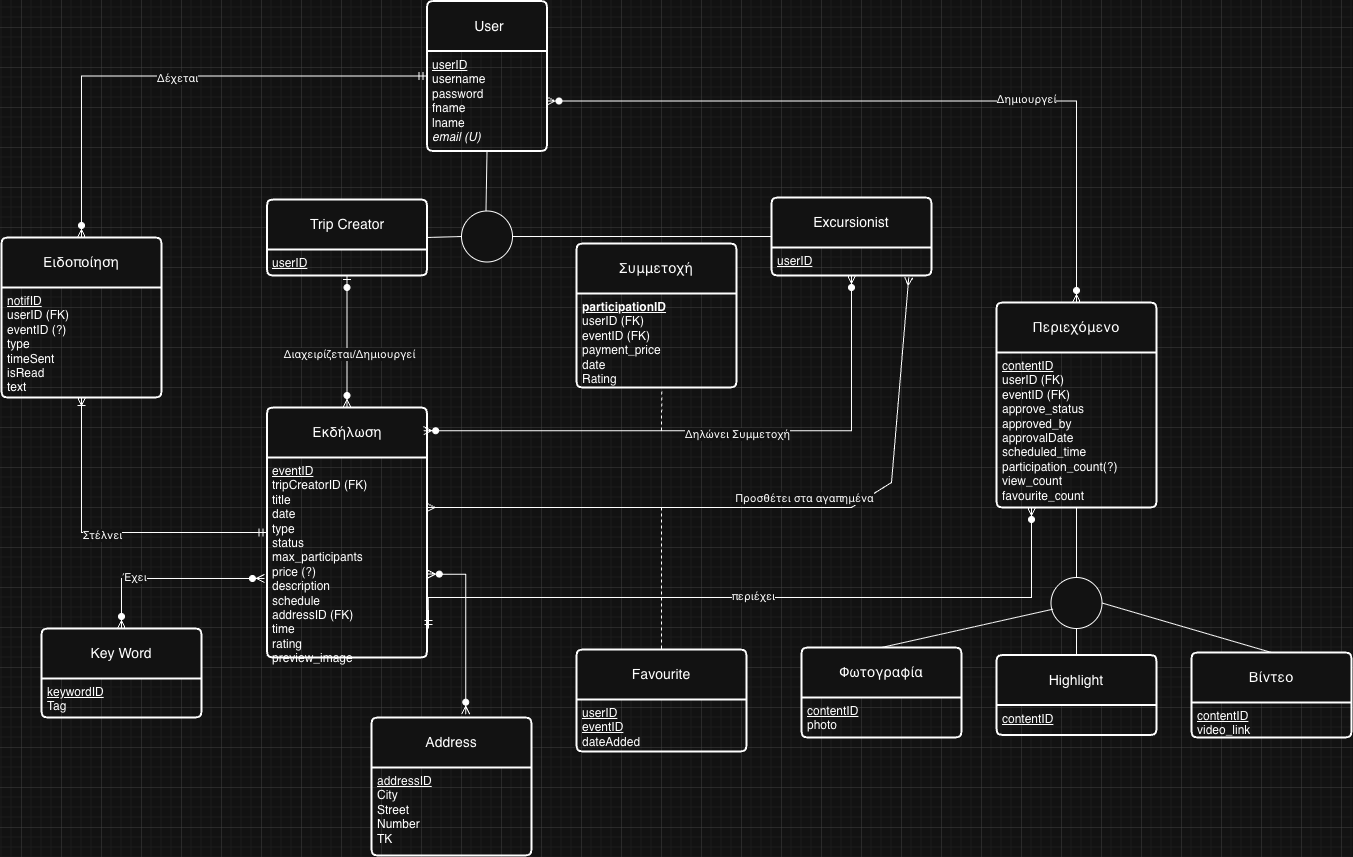

The diagram above was exported from draw.io. Its source (the exported page's mxGraphModel, read from the mxfile embedded in the PNG):
<mxGraphModel dx="3174" dy="2085" grid="1" gridSize="10" guides="1" tooltips="1" connect="1" arrows="1" fold="1" page="1" pageScale="1" pageWidth="1169" pageHeight="827" background="none" math="0" shadow="0">
  <root>
    <mxCell id="0" />
    <mxCell id="1" parent="0" />
    <mxCell id="2" parent="1" style="swimlane;childLayout=stackLayout;horizontal=1;startSize=50;horizontalStack=0;rounded=1;fontSize=14;fontStyle=0;strokeWidth=2;resizeParent=0;resizeLast=1;shadow=0;dashed=0;align=center;arcSize=4;whiteSpace=wrap;html=1;" value="&amp;nbsp;User" vertex="1">
      <mxGeometry height="150" width="120" x="165.5" y="-226.5" as="geometry">
        <mxRectangle height="50" width="80" x="200" y="480" as="alternateBounds" />
      </mxGeometry>
    </mxCell>
    <mxCell id="3" parent="2" style="align=left;strokeColor=none;fillColor=none;spacingLeft=4;spacingRight=4;fontSize=12;verticalAlign=top;resizable=0;rotatable=0;part=1;html=1;whiteSpace=wrap;" value="&lt;div&gt;&lt;u&gt;userID&lt;/u&gt;&lt;/div&gt;username&lt;div&gt;password&lt;/div&gt;&lt;div&gt;fname&lt;/div&gt;&lt;div&gt;lname&lt;/div&gt;&lt;div&gt;&lt;i&gt;email (U)&lt;/i&gt;&lt;/div&gt;" vertex="1">
      <mxGeometry height="100" width="120" y="50" as="geometry" />
    </mxCell>
    <mxCell id="4" parent="1" style="swimlane;childLayout=stackLayout;horizontal=1;startSize=50;horizontalStack=0;rounded=1;fontSize=14;fontStyle=0;strokeWidth=2;resizeParent=0;resizeLast=1;shadow=0;dashed=0;align=center;arcSize=4;whiteSpace=wrap;html=1;" value="Trip Creator" vertex="1">
      <mxGeometry height="76" width="160" x="5.5" y="-28" as="geometry">
        <mxRectangle height="50" width="80" x="200" y="480" as="alternateBounds" />
      </mxGeometry>
    </mxCell>
    <mxCell id="5" parent="4" style="align=left;strokeColor=none;fillColor=none;spacingLeft=4;spacingRight=4;fontSize=12;verticalAlign=top;resizable=0;rotatable=0;part=1;html=1;whiteSpace=wrap;" value="&lt;u&gt;userID&lt;/u&gt;" vertex="1">
      <mxGeometry height="26" width="160" y="50" as="geometry" />
    </mxCell>
    <mxCell id="6" parent="1" style="ellipse;whiteSpace=wrap;html=1;aspect=fixed;" value="" vertex="1">
      <mxGeometry height="51" width="51" x="200" y="-16.5" as="geometry" />
    </mxCell>
    <mxCell id="7" edge="1" parent="1" source="4" style="endArrow=none;html=1;rounded=0;exitX=1;exitY=0.5;exitDx=0;exitDy=0;entryX=0;entryY=0.5;entryDx=0;entryDy=0;" target="6" value="">
      <mxGeometry height="50" relative="1" width="50" as="geometry">
        <mxPoint x="157" y="75.5" as="sourcePoint" />
        <mxPoint x="207" y="25.5" as="targetPoint" />
      </mxGeometry>
    </mxCell>
    <mxCell id="8" edge="1" parent="1" source="10" style="endArrow=none;html=1;rounded=0;exitX=0;exitY=0.5;exitDx=0;exitDy=0;entryX=1;entryY=0.5;entryDx=0;entryDy=0;" target="6" value="">
      <mxGeometry height="50" relative="1" width="50" as="geometry">
        <mxPoint x="292" y="124" as="sourcePoint" />
        <mxPoint x="244" y="72" as="targetPoint" />
      </mxGeometry>
    </mxCell>
    <mxCell id="9" edge="1" parent="1" style="endArrow=none;html=1;rounded=0;entryX=0.5;entryY=1;entryDx=0;entryDy=0;" target="3" value="">
      <mxGeometry height="50" relative="1" width="50" as="geometry">
        <mxPoint x="224.5" y="-16.5" as="sourcePoint" />
        <mxPoint x="224" y="-26.5" as="targetPoint" />
      </mxGeometry>
    </mxCell>
    <mxCell id="10" parent="1" style="swimlane;childLayout=stackLayout;horizontal=1;startSize=50;horizontalStack=0;rounded=1;fontSize=14;fontStyle=0;strokeWidth=2;resizeParent=0;resizeLast=1;shadow=0;dashed=0;align=center;arcSize=4;whiteSpace=wrap;html=1;" value="Excursionist" vertex="1">
      <mxGeometry height="78" width="160" x="510" y="-30" as="geometry">
        <mxRectangle height="50" width="80" x="200" y="480" as="alternateBounds" />
      </mxGeometry>
    </mxCell>
    <mxCell id="11" parent="10" style="align=left;strokeColor=none;fillColor=none;spacingLeft=4;spacingRight=4;fontSize=12;verticalAlign=top;resizable=0;rotatable=0;part=1;html=1;whiteSpace=wrap;" value="&lt;u&gt;userID&lt;/u&gt;" vertex="1">
      <mxGeometry height="28" width="160" y="50" as="geometry" />
    </mxCell>
    <mxCell id="12" edge="1" parent="1" source="5" style="fontSize=12;html=1;endArrow=ERzeroToMany;startArrow=ERzeroToOne;rounded=0;exitX=0.5;exitY=1;exitDx=0;exitDy=0;entryX=0.5;entryY=0;entryDx=0;entryDy=0;" target="14" value="">
      <mxGeometry height="100" relative="1" width="100" as="geometry">
        <Array as="points" />
        <mxPoint x="130" y="290" as="sourcePoint" />
        <mxPoint x="120" y="340" as="targetPoint" />
      </mxGeometry>
    </mxCell>
    <mxCell id="13" connectable="0" parent="12" style="edgeLabel;html=1;align=center;verticalAlign=middle;resizable=0;points=[];" value="Διαχειρίζεται/Δημιουργεί" vertex="1">
      <mxGeometry relative="1" x="0.1778" y="2" as="geometry">
        <mxPoint as="offset" />
      </mxGeometry>
    </mxCell>
    <mxCell id="14" parent="1" style="swimlane;childLayout=stackLayout;horizontal=1;startSize=50;horizontalStack=0;rounded=1;fontSize=14;fontStyle=0;strokeWidth=2;resizeParent=0;resizeLast=1;shadow=0;dashed=0;align=center;arcSize=4;whiteSpace=wrap;html=1;" value="Εκδήλωση" vertex="1">
      <mxGeometry height="250" width="160" x="5.5" y="180" as="geometry">
        <mxRectangle height="50" width="80" x="200" y="480" as="alternateBounds" />
      </mxGeometry>
    </mxCell>
    <mxCell id="15" parent="14" style="align=left;strokeColor=none;fillColor=none;spacingLeft=4;spacingRight=4;fontSize=12;verticalAlign=top;resizable=0;rotatable=0;part=1;html=1;whiteSpace=wrap;" value="&lt;u&gt;eventID&lt;/u&gt;&lt;div&gt;tripCreatorID (FK)&lt;br&gt;title&lt;br&gt;date&lt;div&gt;type&lt;/div&gt;&lt;div&gt;status&lt;/div&gt;&lt;div&gt;max_participants&lt;/div&gt;&lt;div&gt;price (?)&lt;/div&gt;&lt;div&gt;description&lt;/div&gt;&lt;div&gt;schedule&lt;/div&gt;&lt;div&gt;addressID (FK)&lt;/div&gt;&lt;div&gt;time&lt;/div&gt;&lt;div&gt;rating&lt;/div&gt;&lt;div&gt;preview_image&lt;/div&gt;&lt;/div&gt;" vertex="1">
      <mxGeometry height="200" width="160" y="50" as="geometry" />
    </mxCell>
    <mxCell id="16" edge="1" parent="1" source="14" style="fontSize=12;html=1;endArrow=ERzeroToMany;endFill=1;startArrow=ERzeroToMany;rounded=0;entryX=0.5;entryY=1;entryDx=0;entryDy=0;exitX=0.979;exitY=0.093;exitDx=0;exitDy=0;exitPerimeter=0;edgeStyle=orthogonalEdgeStyle;" target="11" value="">
      <mxGeometry height="100" relative="1" width="100" as="geometry">
        <mxPoint x="500" y="210" as="sourcePoint" />
        <mxPoint x="280" y="260" as="targetPoint" />
      </mxGeometry>
    </mxCell>
    <mxCell id="17" connectable="0" parent="16" style="edgeLabel;html=1;align=center;verticalAlign=middle;resizable=0;points=[];" value="Δηλώνει Συμμετοχή" vertex="1">
      <mxGeometry relative="1" x="0.0747" y="-3" as="geometry">
        <mxPoint as="offset" />
      </mxGeometry>
    </mxCell>
    <mxCell id="18" parent="1" style="swimlane;childLayout=stackLayout;horizontal=1;startSize=50;horizontalStack=0;rounded=1;fontSize=14;fontStyle=0;strokeWidth=2;resizeParent=0;resizeLast=1;shadow=0;dashed=0;align=center;arcSize=4;whiteSpace=wrap;html=1;" value="Περιεχόμενο" vertex="1">
      <mxGeometry height="205" width="160" x="735" y="75" as="geometry">
        <mxRectangle height="50" width="80" x="200" y="480" as="alternateBounds" />
      </mxGeometry>
    </mxCell>
    <mxCell id="19" parent="18" style="align=left;strokeColor=none;fillColor=none;spacingLeft=4;spacingRight=4;fontSize=12;verticalAlign=top;resizable=0;rotatable=0;part=1;html=1;whiteSpace=wrap;" value="&lt;u&gt;contentID&lt;/u&gt;&lt;div&gt;userID (FK)&lt;/div&gt;&lt;div&gt;eventID (FK)&lt;br&gt;&lt;div&gt;approve_status&lt;/div&gt;&lt;div&gt;approved_by&lt;/div&gt;&lt;div&gt;approvalDate&lt;br&gt;&lt;div&gt;scheduled_time&lt;/div&gt;&lt;div&gt;participation_count(?)&lt;/div&gt;&lt;div&gt;view_count&lt;/div&gt;&lt;div&gt;favourite_count&lt;/div&gt;&lt;/div&gt;&lt;/div&gt;" vertex="1">
      <mxGeometry height="155" width="160" y="50" as="geometry" />
    </mxCell>
    <mxCell id="20" parent="1" style="ellipse;whiteSpace=wrap;html=1;aspect=fixed;" value="" vertex="1">
      <mxGeometry height="51" width="51" x="789.5" y="350" as="geometry" />
    </mxCell>
    <mxCell id="21" edge="1" parent="1" source="24" style="endArrow=none;html=1;rounded=0;exitX=0.5;exitY=0;exitDx=0;exitDy=0;entryX=0.039;entryY=0.621;entryDx=0;entryDy=0;entryPerimeter=0;" target="20" value="">
      <mxGeometry height="50" relative="1" width="50" as="geometry">
        <mxPoint x="751" y="442" as="sourcePoint" />
        <mxPoint x="801" y="392" as="targetPoint" />
      </mxGeometry>
    </mxCell>
    <mxCell id="22" edge="1" parent="1" source="29" style="endArrow=none;html=1;rounded=0;exitX=0.5;exitY=0;exitDx=0;exitDy=0;entryX=1;entryY=0.5;entryDx=0;entryDy=0;" target="20" value="">
      <mxGeometry height="50" relative="1" width="50" as="geometry">
        <mxPoint x="960" y="410" as="sourcePoint" />
        <mxPoint x="838" y="392" as="targetPoint" />
      </mxGeometry>
    </mxCell>
    <mxCell id="23" edge="1" parent="1" source="20" style="endArrow=none;html=1;rounded=0;entryX=0.5;entryY=1;entryDx=0;entryDy=0;exitX=0.5;exitY=0;exitDx=0;exitDy=0;" target="19" value="">
      <mxGeometry height="50" relative="1" width="50" as="geometry">
        <mxPoint x="320" y="480" as="sourcePoint" />
        <mxPoint x="319" y="450" as="targetPoint" />
      </mxGeometry>
    </mxCell>
    <mxCell id="24" parent="1" style="swimlane;childLayout=stackLayout;horizontal=1;startSize=50;horizontalStack=0;rounded=1;fontSize=14;fontStyle=0;strokeWidth=2;resizeParent=0;resizeLast=1;shadow=0;dashed=0;align=center;arcSize=4;whiteSpace=wrap;html=1;" value="Φωτογραφία" vertex="1">
      <mxGeometry height="90" width="160" x="540" y="420" as="geometry">
        <mxRectangle height="50" width="80" x="200" y="480" as="alternateBounds" />
      </mxGeometry>
    </mxCell>
    <mxCell id="25" parent="24" style="align=left;strokeColor=none;fillColor=none;spacingLeft=4;spacingRight=4;fontSize=12;verticalAlign=top;resizable=0;rotatable=0;part=1;html=1;whiteSpace=wrap;" value="&lt;u&gt;contentID&lt;/u&gt;&lt;br&gt;photo&lt;div&gt;&lt;br/&gt;&lt;/div&gt;" vertex="1">
      <mxGeometry height="40" width="160" y="50" as="geometry" />
    </mxCell>
    <mxCell id="26" parent="1" style="swimlane;childLayout=stackLayout;horizontal=1;startSize=50;horizontalStack=0;rounded=1;fontSize=14;fontStyle=0;strokeWidth=2;resizeParent=0;resizeLast=1;shadow=0;dashed=0;align=center;arcSize=4;whiteSpace=wrap;html=1;" value="Highlight" vertex="1">
      <mxGeometry height="80" width="160" x="735" y="427.5" as="geometry">
        <mxRectangle height="50" width="80" x="200" y="480" as="alternateBounds" />
      </mxGeometry>
    </mxCell>
    <mxCell id="27" parent="26" style="align=left;strokeColor=none;fillColor=none;spacingLeft=4;spacingRight=4;fontSize=12;verticalAlign=top;resizable=0;rotatable=0;part=1;html=1;whiteSpace=wrap;" value="&lt;u&gt;contentID&lt;/u&gt;" vertex="1">
      <mxGeometry height="30" width="160" y="50" as="geometry" />
    </mxCell>
    <mxCell id="28" edge="1" parent="1" source="26" style="endArrow=none;html=1;rounded=0;exitX=0.5;exitY=0;exitDx=0;exitDy=0;entryX=0.5;entryY=1;entryDx=0;entryDy=0;" target="20" value="">
      <mxGeometry height="50" relative="1" width="50" as="geometry">
        <mxPoint x="840" y="428" as="sourcePoint" />
        <mxPoint x="1021" y="400" as="targetPoint" />
      </mxGeometry>
    </mxCell>
    <mxCell id="29" parent="1" style="swimlane;childLayout=stackLayout;horizontal=1;startSize=50;horizontalStack=0;rounded=1;fontSize=14;fontStyle=0;strokeWidth=2;resizeParent=0;resizeLast=1;shadow=0;dashed=0;align=center;arcSize=4;whiteSpace=wrap;html=1;" value="Βίντεο" vertex="1">
      <mxGeometry height="85" width="160" x="930" y="425" as="geometry">
        <mxRectangle height="50" width="80" x="200" y="480" as="alternateBounds" />
      </mxGeometry>
    </mxCell>
    <mxCell id="30" parent="29" style="align=left;strokeColor=none;fillColor=none;spacingLeft=4;spacingRight=4;fontSize=12;verticalAlign=top;resizable=0;rotatable=0;part=1;html=1;whiteSpace=wrap;" value="&lt;u&gt;contentID&lt;/u&gt;&lt;div&gt;video_link&lt;/div&gt;" vertex="1">
      <mxGeometry height="35" width="160" y="50" as="geometry" />
    </mxCell>
    <mxCell id="31" edge="1" parent="1" source="15" style="edgeStyle=orthogonalEdgeStyle;fontSize=12;html=1;endArrow=ERzeroToMany;startArrow=ERmandOne;rounded=0;exitX=1.009;exitY=0.855;exitDx=0;exitDy=0;exitPerimeter=0;" target="19" value="">
      <mxGeometry height="100" relative="1" width="100" as="geometry">
        <Array as="points">
          <mxPoint x="167" y="370" />
          <mxPoint x="770" y="370" />
        </Array>
        <mxPoint x="165.5" y="466" as="sourcePoint" />
        <mxPoint x="726.96" y="300" as="targetPoint" />
      </mxGeometry>
    </mxCell>
    <mxCell id="32" connectable="0" parent="31" style="edgeLabel;html=1;align=center;verticalAlign=middle;resizable=0;points=[];" value="περιέχει" vertex="1">
      <mxGeometry relative="1" x="-0.0185" y="2" as="geometry">
        <mxPoint as="offset" />
      </mxGeometry>
    </mxCell>
    <mxCell id="33" edge="1" parent="1" source="3" style="fontSize=12;html=1;endArrow=ERzeroToMany;endFill=1;startArrow=ERzeroToMany;rounded=0;exitX=1;exitY=0.5;exitDx=0;exitDy=0;entryX=0.5;entryY=0;entryDx=0;entryDy=0;edgeStyle=orthogonalEdgeStyle;" target="18" value="">
      <mxGeometry height="100" relative="1" width="100" as="geometry">
        <mxPoint x="380" y="300" as="sourcePoint" />
        <mxPoint x="750" y="400" as="targetPoint" />
      </mxGeometry>
    </mxCell>
    <mxCell id="34" connectable="0" parent="33" style="edgeLabel;html=1;align=center;verticalAlign=middle;resizable=0;points=[];" value="Δημιουργεί" vertex="1">
      <mxGeometry relative="1" x="0.3095" y="2" as="geometry">
        <mxPoint as="offset" />
      </mxGeometry>
    </mxCell>
    <mxCell id="35" parent="1" style="swimlane;childLayout=stackLayout;horizontal=1;startSize=50;horizontalStack=0;rounded=1;fontSize=14;fontStyle=0;strokeWidth=2;resizeParent=0;resizeLast=1;shadow=0;dashed=0;align=center;arcSize=4;whiteSpace=wrap;html=1;" value="Ειδοποίηση" vertex="1">
      <mxGeometry height="160" width="160" x="-260" y="10" as="geometry">
        <mxRectangle height="50" width="80" x="200" y="480" as="alternateBounds" />
      </mxGeometry>
    </mxCell>
    <mxCell id="36" parent="35" style="align=left;strokeColor=none;fillColor=none;spacingLeft=4;spacingRight=4;fontSize=12;verticalAlign=top;resizable=0;rotatable=0;part=1;html=1;whiteSpace=wrap;" value="&lt;u&gt;notifID&lt;/u&gt;&lt;div&gt;userID (FK)&lt;br&gt;&lt;div&gt;eventID (?)&lt;/div&gt;&lt;div&gt;&lt;div&gt;type&lt;/div&gt;&lt;div&gt;timeSent&lt;/div&gt;&lt;div&gt;isRead&lt;/div&gt;&lt;div&gt;text&lt;/div&gt;&lt;/div&gt;&lt;/div&gt;" vertex="1">
      <mxGeometry height="110" width="160" y="50" as="geometry" />
    </mxCell>
    <mxCell id="37" edge="1" parent="1" source="2" style="edgeStyle=orthogonalEdgeStyle;fontSize=12;html=1;endArrow=ERzeroToMany;startArrow=ERmandOne;rounded=0;exitX=0;exitY=0.5;exitDx=0;exitDy=0;entryX=0.5;entryY=0;entryDx=0;entryDy=0;" target="35" value="">
      <mxGeometry height="100" relative="1" width="100" as="geometry">
        <mxPoint x="-30" y="180" as="sourcePoint" />
        <mxPoint x="70" y="80" as="targetPoint" />
      </mxGeometry>
    </mxCell>
    <mxCell id="38" connectable="0" parent="37" style="edgeLabel;html=1;align=center;verticalAlign=middle;resizable=0;points=[];" value="Δέχεται" vertex="1">
      <mxGeometry relative="1" x="-0.0134" y="2" as="geometry">
        <mxPoint as="offset" />
      </mxGeometry>
    </mxCell>
    <mxCell id="39" edge="1" parent="1" source="14" style="edgeStyle=orthogonalEdgeStyle;fontSize=12;html=1;endArrow=ERoneToMany;startArrow=ERmandOne;rounded=0;exitX=0;exitY=0.5;exitDx=0;exitDy=0;entryX=0.5;entryY=1;entryDx=0;entryDy=0;" target="36" value="">
      <mxGeometry height="100" relative="1" width="100" as="geometry">
        <mxPoint x="-240" y="280" as="sourcePoint" />
        <mxPoint x="-140" y="180" as="targetPoint" />
      </mxGeometry>
    </mxCell>
    <mxCell id="40" connectable="0" parent="39" style="edgeLabel;html=1;align=center;verticalAlign=middle;resizable=0;points=[];" value="Στέλνει" vertex="1">
      <mxGeometry relative="1" x="0.0337" y="2" as="geometry">
        <mxPoint as="offset" />
      </mxGeometry>
    </mxCell>
    <mxCell id="41" parent="1" style="swimlane;childLayout=stackLayout;horizontal=1;startSize=50;horizontalStack=0;rounded=1;fontSize=14;fontStyle=0;strokeWidth=2;resizeParent=0;resizeLast=1;shadow=0;dashed=0;align=center;arcSize=4;whiteSpace=wrap;html=1;" value="Key Word" vertex="1">
      <mxGeometry height="89" width="160" x="-220" y="401" as="geometry">
        <mxRectangle height="50" width="80" x="200" y="480" as="alternateBounds" />
      </mxGeometry>
    </mxCell>
    <mxCell id="42" parent="41" style="align=left;strokeColor=none;fillColor=none;spacingLeft=4;spacingRight=4;fontSize=12;verticalAlign=top;resizable=0;rotatable=0;part=1;html=1;whiteSpace=wrap;" value="&lt;u&gt;keywordID&lt;/u&gt;&lt;br&gt;&lt;div&gt;Tag&lt;/div&gt;" vertex="1">
      <mxGeometry height="39" width="160" y="50" as="geometry" />
    </mxCell>
    <mxCell id="43" edge="1" parent="1" source="41" style="edgeStyle=orthogonalEdgeStyle;fontSize=12;html=1;endArrow=ERzeroToMany;endFill=1;startArrow=ERzeroToMany;rounded=0;exitX=0.5;exitY=0;exitDx=0;exitDy=0;entryX=-0.016;entryY=0.605;entryDx=0;entryDy=0;entryPerimeter=0;" target="15" value="">
      <mxGeometry height="100" relative="1" width="100" as="geometry">
        <mxPoint x="-160" y="390" as="sourcePoint" />
        <mxPoint x="-60" y="290" as="targetPoint" />
      </mxGeometry>
    </mxCell>
    <mxCell id="44" connectable="0" parent="43" style="edgeLabel;html=1;align=center;verticalAlign=middle;resizable=0;points=[];" value="Έχει" vertex="1">
      <mxGeometry relative="1" x="-0.3573" y="2" as="geometry">
        <mxPoint as="offset" />
      </mxGeometry>
    </mxCell>
    <mxCell id="45" parent="1" style="swimlane;childLayout=stackLayout;horizontal=1;startSize=50;horizontalStack=0;rounded=1;fontSize=14;fontStyle=0;strokeWidth=2;resizeParent=0;resizeLast=1;shadow=0;dashed=0;align=center;arcSize=4;whiteSpace=wrap;html=1;" value="Favourite" vertex="1">
      <mxGeometry height="102" width="170" x="315" y="422" as="geometry">
        <mxRectangle height="50" width="80" x="200" y="480" as="alternateBounds" />
      </mxGeometry>
    </mxCell>
    <mxCell id="46" parent="45" style="align=left;strokeColor=none;fillColor=none;spacingLeft=4;spacingRight=4;fontSize=12;verticalAlign=top;resizable=0;rotatable=0;part=1;html=1;whiteSpace=wrap;" value="&lt;div&gt;&lt;u&gt;userID&lt;/u&gt;&lt;/div&gt;&lt;div&gt;&lt;u&gt;eventID&lt;/u&gt;&lt;/div&gt;&lt;div&gt;dateAdded&lt;/div&gt;" vertex="1">
      <mxGeometry height="52" width="170" y="50" as="geometry" />
    </mxCell>
    <mxCell id="47" parent="1" style="swimlane;childLayout=stackLayout;horizontal=1;startSize=50;horizontalStack=0;rounded=1;fontSize=14;fontStyle=0;strokeWidth=2;resizeParent=0;resizeLast=1;shadow=0;dashed=0;align=center;arcSize=4;whiteSpace=wrap;html=1;" value="Address" vertex="1">
      <mxGeometry height="138" width="160" x="110" y="490" as="geometry">
        <mxRectangle height="50" width="80" x="200" y="480" as="alternateBounds" />
      </mxGeometry>
    </mxCell>
    <mxCell id="48" parent="47" style="align=left;strokeColor=none;fillColor=none;spacingLeft=4;spacingRight=4;fontSize=12;verticalAlign=top;resizable=0;rotatable=0;part=1;html=1;whiteSpace=wrap;" value="&lt;u&gt;addressID&lt;/u&gt;&lt;br&gt;City&lt;div&gt;Street&lt;/div&gt;&lt;div&gt;Number&lt;/div&gt;&lt;div&gt;TK&lt;/div&gt;" vertex="1">
      <mxGeometry height="88" width="160" y="50" as="geometry" />
    </mxCell>
    <mxCell id="49" edge="1" parent="1" source="15" style="edgeStyle=orthogonalEdgeStyle;fontSize=12;html=1;endArrow=ERzeroToMany;endFill=1;startArrow=ERzeroToMany;rounded=0;exitX=1.002;exitY=0.583;exitDx=0;exitDy=0;exitPerimeter=0;entryX=0.589;entryY=-0.024;entryDx=0;entryDy=0;entryPerimeter=0;" target="47" value="">
      <mxGeometry height="100" relative="1" width="100" as="geometry">
        <mxPoint x="240" y="355" as="sourcePoint" />
        <mxPoint x="340" y="255" as="targetPoint" />
      </mxGeometry>
    </mxCell>
    <mxCell id="50" parent="1" style="swimlane;childLayout=stackLayout;horizontal=1;startSize=50;horizontalStack=0;rounded=1;fontSize=14;fontStyle=0;strokeWidth=2;resizeParent=0;resizeLast=1;shadow=0;dashed=0;align=center;arcSize=4;whiteSpace=wrap;html=1;" value="Συμμετοχή" vertex="1">
      <mxGeometry height="144" width="160" x="315" y="16" as="geometry">
        <mxRectangle height="50" width="80" x="200" y="480" as="alternateBounds" />
      </mxGeometry>
    </mxCell>
    <mxCell id="51" parent="50" style="align=left;strokeColor=none;fillColor=none;spacingLeft=4;spacingRight=4;fontSize=12;verticalAlign=top;resizable=0;rotatable=0;part=1;html=1;whiteSpace=wrap;" value="&lt;b&gt;&lt;u&gt;participationID&lt;/u&gt;&lt;/b&gt;&lt;br&gt;userID (FK)&lt;div&gt;eventID (FK)&lt;/div&gt;&lt;div&gt;payment_price&lt;/div&gt;&lt;div&gt;date&lt;/div&gt;&lt;div&gt;Rating&lt;br&gt;&lt;/div&gt;" vertex="1">
      <mxGeometry height="94" width="160" y="50" as="geometry" />
    </mxCell>
    <mxCell id="52" connectable="0" parent="1" style="group" value="" vertex="1">
      <mxGeometry height="25" width="230" x="400" y="255" as="geometry" />
    </mxCell>
    <mxCell id="53" edge="1" parent="52" source="15" style="fontSize=12;html=1;endArrow=ERmany;startArrow=ERmany;rounded=0;entryX=0.858;entryY=1.066;entryDx=0;entryDy=0;entryPerimeter=0;exitX=1;exitY=0.25;exitDx=0;exitDy=0;" target="11" value="">
      <mxGeometry height="100" relative="1" width="100" as="geometry">
        <Array as="points">
          <mxPoint x="190" y="25" />
          <mxPoint x="230" />
        </Array>
        <mxPoint x="110" as="sourcePoint" />
        <mxPoint x="-80" y="-5" as="targetPoint" />
      </mxGeometry>
    </mxCell>
    <mxCell id="54" connectable="0" parent="53" style="edgeLabel;html=1;align=center;verticalAlign=middle;resizable=0;points=[];" value="Προσθέτει στα αγαπημένα" vertex="1">
      <mxGeometry relative="1" x="0.1567" y="2" as="geometry">
        <mxPoint x="-15" y="-8" as="offset" />
      </mxGeometry>
    </mxCell>
    <mxCell id="55" edge="1" parent="52" style="endArrow=none;html=1;rounded=0;entryX=0.5;entryY=0;entryDx=0;entryDy=0;dashed=1;" target="45" value="">
      <mxGeometry relative="1" as="geometry">
        <mxPoint y="25" as="sourcePoint" />
        <mxPoint x="80" y="65" as="targetPoint" />
      </mxGeometry>
    </mxCell>
    <mxCell id="56" edge="1" parent="1" style="endArrow=none;html=1;rounded=0;entryX=0.533;entryY=0.994;entryDx=0;entryDy=0;entryPerimeter=0;dashed=1;" target="51" value="">
      <mxGeometry relative="1" as="geometry">
        <mxPoint x="400" y="203" as="sourcePoint" />
        <mxPoint x="540" y="180" as="targetPoint" />
      </mxGeometry>
    </mxCell>
    <mxCell id="57" connectable="0" parent="56" style="resizable=0;html=1;whiteSpace=wrap;align=right;verticalAlign=bottom;" value="" vertex="1">
      <mxGeometry relative="1" x="1" as="geometry" />
    </mxCell>
  </root>
</mxGraphModel>